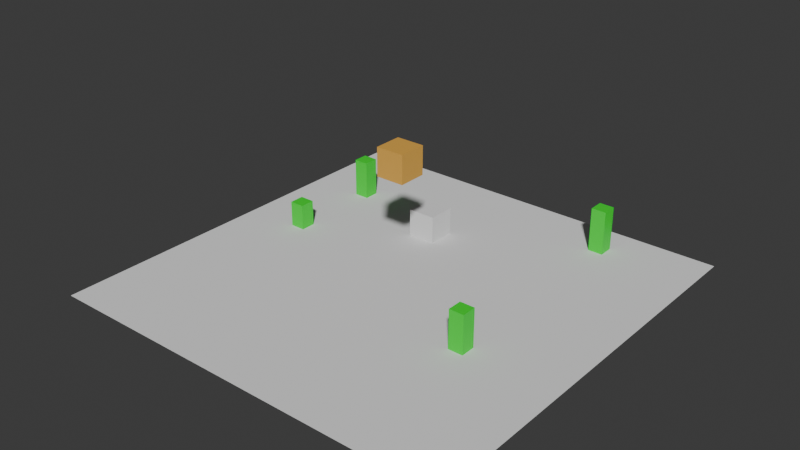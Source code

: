 # Source: brainstorming-the-scene-switcher.blend  (saved by Blender 5.0.119; exported with 4.5.12 LTS)
import bpy
from mathutils import Matrix  # noqa: F401  (used for matrix-valued properties, if any)

bpy.ops.wm.read_factory_settings(use_empty=True)
scene = bpy.context.scene
scene.name = 'Scene'

# ---- collections
col_collection = bpy.data.collections.new('Collection'); scene.collection.children.link(col_collection)

# ---- materials (node trees are filled in below, after node groups)
mat_material_001 = bpy.data.materials.new('Material.001')
mat_material_002 = bpy.data.materials.new('Material.002')

# ---- material node trees
mat_material_001.use_nodes = True; mat_material_001.node_tree.nodes.clear()
_N = mat_material_001.node_tree.nodes; _L = mat_material_001.node_tree.links
n0 = _N.new('ShaderNodeBsdfPrincipled'); n0.name = 'Principled BSDF'; n0.location = (-200, 100)
n0.inputs[0].default_value = (0.007821, 0.8, 0.02341, 1.0)
n1 = _N.new('ShaderNodeOutputMaterial'); n1.name = 'Material Output'; n1.location = (200, 100)
_L.new(n0.outputs[0], n1.inputs[0])
n1.is_active_output = True
mat_material_002.use_nodes = True; mat_material_002.node_tree.nodes.clear()
_N = mat_material_002.node_tree.nodes; _L = mat_material_002.node_tree.links
n0 = _N.new('ShaderNodeBsdfPrincipled'); n0.name = 'Principled BSDF'; n0.location = (-200, 100)
n0.inputs[0].default_value = (0.8, 0.4245, 0.07008, 1.0)
n1 = _N.new('ShaderNodeOutputMaterial'); n1.name = 'Material Output'; n1.location = (200, 100)
_L.new(n0.outputs[0], n1.inputs[0])
n1.is_active_output = True

# ---- world
world_world = bpy.data.worlds.new('World'); scene.world = world_world
world_world.use_nodes = True; world_world.node_tree.nodes.clear()
_N = world_world.node_tree.nodes; _L = world_world.node_tree.links
n0 = _N.new('ShaderNodeOutputWorld'); n0.name = 'World Output'; n0.location = (200, 100)
n1 = _N.new('ShaderNodeBackground'); n1.name = 'Background'; n1.location = (-200, 100)
n1.inputs[0].default_value = (0.05088, 0.05088, 0.05088, 1.0)
_L.new(n1.outputs[0], n0.inputs[0])
n0.is_active_output = True
world_world.color = (0.05088, 0.05088, 0.05088)
world_world.sun_shadow_jitter_overblur = 0.0

# ---- meshes
me_plane = bpy.data.meshes.new('Plane')
me_plane.from_pydata([(-1.0, -1.0, 0.0), (1.0, -1.0, 0.0), (-1.0, 1.0, 0.0), (1.0, 1.0, 0.0)], [], [(0, 1, 3, 2)])
_uv = me_plane.uv_layers.new(name='UVMap')
_uv.uv.foreach_set('vector', [0.0, 0.0, 1.0, 0.0, 1.0, 1.0, 0.0, 1.0])
me_plane.update()
me_cube = bpy.data.meshes.new('Cube')
me_cube.from_pydata([(-2.816, 2.048, -0.09944), (-2.816, 2.048, 0.7282), (-2.816, 2.323, -0.09944), (-2.816, 2.323, 0.7282), (-2.54, 2.048, -0.09944), (-2.54, 2.048, 0.7282), (-2.54, 2.323, -0.09944), (-2.54, 2.323, 0.7282)], [], [(0, 1, 3, 2), (2, 3, 7, 6), (6, 7, 5, 4), (4, 5, 1, 0), (2, 6, 4, 0), (7, 3, 1, 5)])
_uv = me_cube.uv_layers.new(name='UVMap')
_uv.uv.foreach_set('vector', [0.375, 0.0, 0.625, 0.0, 0.625, 0.25, 0.375, 0.25, 0.375, 0.25, 0.625, 0.25, 0.625, 0.5, 0.375, 0.5, 0.375, 0.5, 0.625, 0.5, 0.625, 0.75, 0.375, 0.75, 0.375, 0.75, 0.625, 0.75, 0.625, 1.0, 0.375, 1.0, 0.125, 0.5, 0.375, 0.5, 0.375, 0.75, 0.125, 0.75, 0.625, 0.5, 0.875, 0.5, 0.875, 0.75, 0.625, 0.75])
me_cube.materials.append(mat_material_001)
me_cube.update()
me_cube_001 = bpy.data.meshes.new('Cube.001')
me_cube_001.from_pydata([(-0.2573, -0.2573, -0.2573), (-0.2573, -0.2573, 0.2573), (-0.2573, 0.2573, -0.2573), (-0.2573, 0.2573, 0.2573), (0.2573, -0.2573, -0.2573), (0.2573, -0.2573, 0.2573), (0.2573, 0.2573, -0.2573), (0.2573, 0.2573, 0.2573)], [], [(0, 1, 3, 2), (2, 3, 7, 6), (6, 7, 5, 4), (4, 5, 1, 0), (2, 6, 4, 0), (7, 3, 1, 5)])
_uv = me_cube_001.uv_layers.new(name='UVMap')
_uv.uv.foreach_set('vector', [0.375, 0.0, 0.625, 0.0, 0.625, 0.25, 0.375, 0.25, 0.375, 0.25, 0.625, 0.25, 0.625, 0.5, 0.375, 0.5, 0.375, 0.5, 0.625, 0.5, 0.625, 0.75, 0.375, 0.75, 0.375, 0.75, 0.625, 0.75, 0.625, 1.0, 0.375, 1.0, 0.125, 0.5, 0.375, 0.5, 0.375, 0.75, 0.125, 0.75, 0.625, 0.5, 0.875, 0.5, 0.875, 0.75, 0.625, 0.75])
me_cube_001.materials.append(mat_material_002)
me_cube_001.update()
me_cube_002 = bpy.data.meshes.new('Cube.002')
me_cube_002.from_pydata([(-2.816, 2.048, -0.09944), (-2.816, 2.048, 0.7282), (-2.816, 2.323, -0.09944), (-2.816, 2.323, 0.7282), (-2.54, 2.048, -0.09944), (-2.54, 2.048, 0.7282), (-2.54, 2.323, -0.09944), (-2.54, 2.323, 0.7282)], [], [(0, 1, 3, 2), (2, 3, 7, 6), (6, 7, 5, 4), (4, 5, 1, 0), (2, 6, 4, 0), (7, 3, 1, 5)])
_uv = me_cube_002.uv_layers.new(name='UVMap')
_uv.uv.foreach_set('vector', [0.375, 0.0, 0.625, 0.0, 0.625, 0.25, 0.375, 0.25, 0.375, 0.25, 0.625, 0.25, 0.625, 0.5, 0.375, 0.5, 0.375, 0.5, 0.625, 0.5, 0.625, 0.75, 0.375, 0.75, 0.375, 0.75, 0.625, 0.75, 0.625, 1.0, 0.375, 1.0, 0.125, 0.5, 0.375, 0.5, 0.375, 0.75, 0.125, 0.75, 0.625, 0.5, 0.875, 0.5, 0.875, 0.75, 0.625, 0.75])
me_cube_002.materials.append(mat_material_001)
me_cube_002.update()
me_cube_003 = bpy.data.meshes.new('Cube.003')
me_cube_003.from_pydata([(-2.816, 2.048, -0.09944), (-2.816, 2.048, 0.7282), (-2.816, 2.323, -0.09944), (-2.816, 2.323, 0.7282), (-2.54, 2.048, -0.09944), (-2.54, 2.048, 0.7282), (-2.54, 2.323, -0.09944), (-2.54, 2.323, 0.7282)], [], [(0, 1, 3, 2), (2, 3, 7, 6), (6, 7, 5, 4), (4, 5, 1, 0), (2, 6, 4, 0), (7, 3, 1, 5)])
_uv = me_cube_003.uv_layers.new(name='UVMap')
_uv.uv.foreach_set('vector', [0.375, 0.0, 0.625, 0.0, 0.625, 0.25, 0.375, 0.25, 0.375, 0.25, 0.625, 0.25, 0.625, 0.5, 0.375, 0.5, 0.375, 0.5, 0.625, 0.5, 0.625, 0.75, 0.375, 0.75, 0.375, 0.75, 0.625, 0.75, 0.625, 1.0, 0.375, 1.0, 0.125, 0.5, 0.375, 0.5, 0.375, 0.75, 0.125, 0.75, 0.625, 0.5, 0.875, 0.5, 0.875, 0.75, 0.625, 0.75])
me_cube_003.materials.append(mat_material_001)
me_cube_003.update()
me_cube_004 = bpy.data.meshes.new('Cube.004')
me_cube_004.from_pydata([(-2.816, 2.048, -0.09944), (-2.816, 2.048, 0.7282), (-2.816, 2.323, -0.09944), (-2.816, 2.323, 0.7282), (-2.54, 2.048, -0.09944), (-2.54, 2.048, 0.7282), (-2.54, 2.323, -0.09944), (-2.54, 2.323, 0.7282)], [], [(0, 1, 3, 2), (2, 3, 7, 6), (6, 7, 5, 4), (4, 5, 1, 0), (2, 6, 4, 0), (7, 3, 1, 5)])
_uv = me_cube_004.uv_layers.new(name='UVMap')
_uv.uv.foreach_set('vector', [0.375, 0.0, 0.625, 0.0, 0.625, 0.25, 0.375, 0.25, 0.375, 0.25, 0.625, 0.25, 0.625, 0.5, 0.375, 0.5, 0.375, 0.5, 0.625, 0.5, 0.625, 0.75, 0.375, 0.75, 0.375, 0.75, 0.625, 0.75, 0.625, 1.0, 0.375, 1.0, 0.125, 0.5, 0.375, 0.5, 0.375, 0.75, 0.125, 0.75, 0.625, 0.5, 0.875, 0.5, 0.875, 0.75, 0.625, 0.75])
me_cube_004.materials.append(mat_material_001)
me_cube_004.update()
me_cube_005 = bpy.data.meshes.new('Cube.005')
me_cube_005.from_pydata([(-0.2573, -0.2573, -0.2573), (-0.2573, -0.2573, 0.2573), (-0.2573, 0.2573, -0.2573), (-0.2573, 0.2573, 0.2573), (0.2573, -0.2573, -0.2573), (0.2573, -0.2573, 0.2573), (0.2573, 0.2573, -0.2573), (0.2573, 0.2573, 0.2573)], [], [(0, 1, 3, 2), (2, 3, 7, 6), (6, 7, 5, 4), (4, 5, 1, 0), (2, 6, 4, 0), (7, 3, 1, 5)])
_uv = me_cube_005.uv_layers.new(name='UVMap')
_uv.uv.foreach_set('vector', [0.375, 0.0, 0.625, 0.0, 0.625, 0.25, 0.375, 0.25, 0.375, 0.25, 0.625, 0.25, 0.625, 0.5, 0.375, 0.5, 0.375, 0.5, 0.625, 0.5, 0.625, 0.75, 0.375, 0.75, 0.375, 0.75, 0.625, 0.75, 0.625, 1.0, 0.375, 1.0, 0.125, 0.5, 0.375, 0.5, 0.375, 0.75, 0.125, 0.75, 0.625, 0.5, 0.875, 0.5, 0.875, 0.75, 0.625, 0.75])
me_cube_005.update()

# ---- objects
ob_plane = bpy.data.objects.new('Plane', me_plane)
ob_tree1 = bpy.data.objects.new('Tree1', me_cube)
ob_playerspawn = bpy.data.objects.new('PlayerSpawn', me_cube_001)
ob_tree1_001 = bpy.data.objects.new('Tree1.001', me_cube_002)
ob_tree1_002 = bpy.data.objects.new('Tree1.002', me_cube_003)
ob_tree1_003 = bpy.data.objects.new('Tree1.003', me_cube_004)
ob_desk = bpy.data.objects.new('Desk', me_cube_005)

# ---- transforms, parenting, visibility, modifiers, constraints
ob_plane.location = (0.0, 0.0, 0.0)
ob_plane.scale = (3.84, 3.84, 3.84)
ob_tree1.location = (0.0, 0.0, 0.0)
ob_playerspawn.location = (0.0, 0.0, 2.196)
ob_tree1_001.location = (4.679, 0.915, 0.09286)
ob_tree1_002.location = (-0.02409, -1.743, -0.2524)
ob_tree1_003.location = (4.702, -3.177, -0.0147)
ob_desk.location = (-0.6687, 1.654, 0.2509)

# ---- collection membership
col_collection.objects.link(ob_plane)
col_collection.objects.link(ob_tree1)
col_collection.objects.link(ob_playerspawn)
col_collection.objects.link(ob_tree1_001)
col_collection.objects.link(ob_tree1_002)
col_collection.objects.link(ob_tree1_003)
col_collection.objects.link(ob_desk)

# ---- scene / render settings (as saved in the file)
scene.frame_start = 1; scene.frame_end = 250; scene.frame_set(0)
scene.render.engine = 'BLENDER_EEVEE_NEXT'
scene.render.bake_bias = 0.0
scene.render.bake_samples = 0
scene.cycles.sampling_pattern = 'TABULATED_SOBOL'
scene.eevee.use_volume_custom_range = False
bpy.context.view_layer.update()

# ---- added for rendering (the .blend has no active camera and no usable light): camera, sun
cam_auto = bpy.data.cameras.new('AutoCamera')
cam_auto.lens = 50.0
cam_auto.sensor_width = 36.0
cam_auto.clip_end = 1000.0
ob_auto_camera = bpy.data.objects.new('AutoCamera', cam_auto)
scene.collection.objects.link(ob_auto_camera)
ob_auto_camera.location = (10.3781, -12.4538, 9.35324)
ob_auto_camera.rotation_euler = (1.09748, -7.21219e-08, 0.694738)
scene.camera = ob_auto_camera
light_auto_sun = bpy.data.lights.new('AutoSun', 'SUN')
light_auto_sun.energy = 3.0
light_auto_sun.angle = 0.0523599
ob_auto_sun = bpy.data.objects.new('AutoSun', light_auto_sun)
scene.collection.objects.link(ob_auto_sun)
ob_auto_sun.rotation_euler = (0.872665, 0.174533, 0.523599)
bpy.context.view_layer.update()
